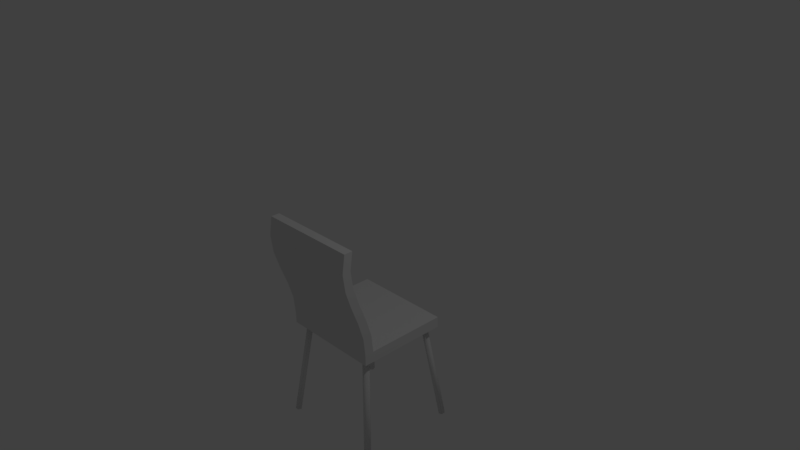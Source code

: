 # Source: Chair.blend  (saved by Blender 2.77.0; exported with 4.5.12 LTS)
import bpy
from mathutils import Matrix  # noqa: F401  (used for matrix-valued properties, if any)

bpy.ops.wm.read_factory_settings(use_empty=True)
scene = bpy.context.scene
scene.name = 'Scene'

# ---- collections
col_collection_1 = bpy.data.collections.new('Collection 1'); scene.collection.children.link(col_collection_1)

# ---- materials (node trees are filled in below, after node groups)
mat_material = bpy.data.materials.new('Material')
mat_material.alpha_threshold = 0.0
mat_material.use_transparent_shadow = False
mat_material.roughness = 0.5
mat_material.line_color = (0.0, 0.0, 0.0, 1.0)

# ---- material node trees

# ---- world
world_world = bpy.data.worlds.new('World'); scene.world = world_world
world_world.color = (0.05088, 0.05088, 0.05088)
world_world.use_sun_shadow = False
world_world.sun_shadow_jitter_overblur = 0.0
world_world.cycles.sampling_method = 'MANUAL'

# ---- cameras
cam_camera = bpy.data.cameras.new('Camera')
cam_camera.clip_end = 100.0
cam_camera.lens = 35.0
cam_camera.sensor_width = 32.0
cam_camera.sensor_height = 18.0
cam_camera.ortho_scale = 7.314
cam_camera.dof.focus_distance = 0.0
cam_camera.dof.aperture_fstop = 128.0

# ---- lights
light_lamp = bpy.data.lights.new('Lamp', 'POINT')
light_lamp.transmission_factor = 0.0
light_lamp.cutoff_distance = 30.0
light_lamp.energy = 100.0
light_lamp.shadow_buffer_clip_start = 1.001
light_lamp.shadow_soft_size = 0.1
light_lamp.shadow_maximum_resolution = 0.006
light_lamp.use_absolute_resolution = True

# ---- meshes
me_cube = bpy.data.meshes.new('Cube')
me_cube.from_pydata([(0.6977, 0.475, -1.0), (0.6977, -0.7871, -1.0), (-0.6977, -0.7871, -1.0), (-0.6977, 0.475, -1.0), (0.6977, -1.047, 0.6562), (-0.6977, -1.047, 0.6562), (0.6977, -0.6575, -1.0), (-0.6977, -0.6575, -1.0), (0.6977, -0.9273, 0.6562), (-0.6977, -0.9273, 0.6562), (0.6977, 0.475, -0.8491), (0.6977, -0.7871, -0.8491), (-0.6977, -0.7871, -0.8491), (-0.6977, 0.475, -0.8491), (-0.6977, -0.6575, -0.8491), (0.6977, -0.6575, -0.8491), (0.5838, 0.3238, -0.9702), (0.7642, 0.5042, -2.417), (-0.696, 0.5644, -2.417), (-0.5156, 0.384, -0.9702), (-0.6847, 0.5209, -2.424), (-0.5043, 0.3405, -0.977), (-0.7168, 0.4888, -2.424), (-0.5364, 0.3084, -0.977), (-0.7603, 0.5001, -2.417), (-0.5799, 0.3197, -0.9702), (-0.7716, 0.5436, -2.411), (-0.5912, 0.3632, -0.9633), (-0.7395, 0.5757, -2.411), (-0.5591, 0.3953, -0.9633), (0.7207, 0.4929, -2.424), (0.5403, 0.3124, -0.977), (0.6886, 0.525, -2.424), (0.5082, 0.3446, -0.977), (0.7, 0.5685, -2.417), (0.5195, 0.388, -0.9702), (0.7434, 0.5798, -2.411), (0.563, 0.3994, -0.9633), (0.7756, 0.5477, -2.411), (0.5951, 0.3673, -0.9633), (0.5154, -0.6837, -0.9702), (0.6959, -0.8642, -2.417), (0.6845, -0.8207, -2.424), (0.5041, -0.6403, -0.977), (0.7167, -0.7886, -2.424), (0.5362, -0.6081, -0.977), (0.7601, -0.7999, -2.417), (0.5797, -0.6195, -0.9702), (0.7715, -0.8434, -2.411), (0.591, -0.6629, -0.9633), (0.7393, -0.8755, -2.411), (0.5589, -0.6951, -0.9633), (-0.586, -0.6195, -0.9702), (-0.7664, -0.7999, -2.417), (-0.723, -0.7886, -2.424), (-0.5425, -0.6081, -0.977), (-0.6908, -0.8207, -2.424), (-0.5104, -0.6403, -0.977), (-0.7022, -0.8642, -2.417), (-0.5217, -0.6837, -0.9702), (-0.7456, -0.8755, -2.411), (-0.5652, -0.6951, -0.9633), (-0.7778, -0.8434, -2.411), (-0.5973, -0.6629, -0.9633), (0.6977, -0.8093, -0.5982), (0.6977, -0.8824, -0.3473), (0.6977, -0.9749, -0.09645), (0.6977, -1.054, 0.1544), (0.6977, -1.085, 0.4053), (-0.6977, -0.8093, -0.5982), (-0.6977, -0.8824, -0.3473), (-0.6977, -0.9749, -0.09645), (-0.6977, -1.054, 0.1544), (-0.6977, -1.085, 0.4053), (-0.6977, -0.9659, 0.4053), (-0.6977, -0.9326, 0.1544), (-0.6977, -0.8514, -0.09645), (-0.6977, -0.7567, -0.3473), (-0.6977, -0.6815, -0.5982), (0.6977, -0.9659, 0.4053), (0.6977, -0.9326, 0.1544), (0.6977, -0.8514, -0.09645), (0.6977, -0.7567, -0.3473), (0.6977, -0.6815, -0.5982)], [], [(6, 1, 2, 7), (8, 9, 5, 4), (79, 8, 4, 68), (68, 4, 5, 73), (10, 0, 3, 13), (73, 5, 9, 74), (79, 74, 9, 8), (0, 6, 7, 3), (0, 10, 15, 6), (2, 12, 14, 7), (14, 15, 10, 13), (7, 14, 13, 3), (1, 11, 12, 2), (6, 15, 11, 1), (46, 47, 49, 48), (31, 16, 39, 37, 35, 33), (18, 19, 21, 20), (41, 42, 44, 46, 48, 50), (34, 35, 37, 36), (20, 21, 23, 22), (17, 30, 32, 34, 36, 38), (32, 33, 35, 34), (22, 23, 25, 24), (38, 39, 16, 17), (30, 31, 33, 32), (24, 25, 27, 26), (21, 19, 29, 27, 25, 23), (17, 16, 31, 30), (26, 27, 29, 28), (43, 40, 51, 49, 47, 45), (36, 37, 39, 38), (28, 29, 19, 18), (18, 20, 22, 24, 26, 28), (44, 45, 47, 46), (50, 51, 40, 41), (42, 43, 45, 44), (41, 40, 43, 42), (48, 49, 51, 50), (58, 59, 61, 60), (53, 54, 56, 58, 60, 62), (55, 52, 63, 61, 59, 57), (56, 57, 59, 58), (62, 63, 52, 53), (54, 55, 57, 56), (53, 52, 55, 54), (60, 61, 63, 62), (15, 14, 78, 83), (83, 78, 77, 82), (82, 77, 76, 81), (81, 76, 75, 80), (80, 75, 74, 79), (12, 69, 78, 14), (69, 70, 77, 78), (70, 71, 76, 77), (71, 72, 75, 76), (72, 73, 74, 75), (11, 64, 69, 12), (64, 65, 70, 69), (65, 66, 71, 70), (66, 67, 72, 71), (67, 68, 73, 72), (15, 83, 64, 11), (83, 82, 65, 64), (82, 81, 66, 65), (81, 80, 67, 66), (80, 79, 68, 67)])
me_cube.polygons.foreach_set('use_smooth', [True] * 66)
_k = set([(0, 3), (0, 6), (0, 10), (1, 2), (1, 6), (1, 11), (2, 7), (2, 12), (3, 7), (3, 13), (4, 5), (4, 8), (4, 68), (5, 9), (5, 73), (8, 9), (8, 79), (9, 74), (10, 13), (10, 15), (11, 64), (12, 69), (13, 14), (14, 15), (14, 78), (15, 83), (64, 65), (65, 66), (66, 67), (67, 68), (69, 70), (70, 71), (71, 72), (72, 73), (74, 75), (75, 76), (76, 77), (77, 78), (79, 80), (80, 81), (81, 82), (82, 83)])
me_cube.attributes.new('sharp_edge', 'BOOLEAN', 'EDGE').data.foreach_set('value', [ (min(e.vertices), max(e.vertices)) in _k for e in me_cube.edges])
me_cube.materials.append(mat_material)
me_cube.use_remesh_preserve_volume = False
me_cube.use_remesh_preserve_attributes = False
me_cube.use_mirror_vertex_groups = False
me_cube.update()

# ---- objects
ob_chair = bpy.data.objects.new('Chair', me_cube)
ob_lamp = bpy.data.objects.new('Lamp', light_lamp)
ob_camera = bpy.data.objects.new('Camera', cam_camera)

# ---- transforms, parenting, visibility, modifiers, constraints
ob_chair.location = (0.0, 0.0, 0.0)
ob_chair.lock_rotations_4d = False
ob_chair.empty_display_type = 'ARROWS'
ob_chair.lineart.crease_threshold = 0.0
_m = ob_chair.modifiers.new('EdgeSplit', 'EDGE_SPLIT')
_m.use_edge_angle = False
ob_lamp.location = (4.076, 1.005, 5.904)
ob_lamp.rotation_euler = (0.6503, 0.05522, 1.866)
ob_lamp.lock_rotations_4d = False
ob_lamp.empty_display_type = 'ARROWS'
ob_lamp.color = (0.0, 0.0, 0.0, 0.0)
ob_lamp.lineart.crease_threshold = 0.0
ob_camera.location = (7.481, -6.508, 5.344)
ob_camera.rotation_euler = (1.109, 0.01082, 0.8149)
ob_camera.lock_rotations_4d = False
ob_camera.empty_display_type = 'ARROWS'
ob_camera.color = (0.0, 0.0, 0.0, 0.0)
ob_camera.display_type = 'WIRE'
ob_camera.lineart.crease_threshold = 0.0

# ---- collection membership
col_collection_1.objects.link(ob_chair)
col_collection_1.objects.link(ob_lamp)
col_collection_1.objects.link(ob_camera)

# ---- scene / render settings (as saved in the file)
scene.camera = ob_camera
scene.frame_start = 1; scene.frame_end = 250; scene.frame_set(1)
scene.render.engine = 'BLENDER_EEVEE_NEXT'
scene.render.resolution_percentage = 50
scene.render.dither_intensity = 0.0
scene.cycles.use_denoising = False
scene.cycles.samples = 128
scene.cycles.sampling_pattern = 'TABULATED_SOBOL'
scene.cycles.light_sampling_threshold = 0.0
scene.cycles.use_adaptive_sampling = False
scene.cycles.use_light_tree = False
scene.cycles.blur_glossy = 0.0
scene.cycles.sample_clamp_indirect = 0.0
scene.view_settings.view_transform = 'Standard'
bpy.context.view_layer.update()
